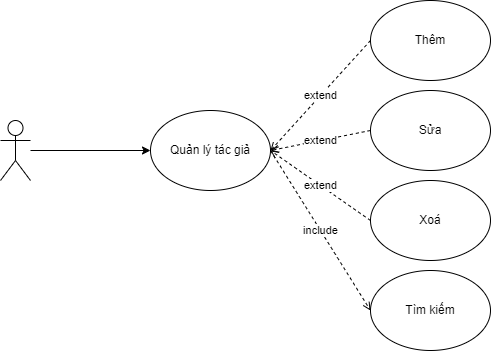

The diagram above was exported from draw.io. Its source (the exported page's mxGraphModel, read from the mxfile embedded in the PNG):
<mxGraphModel dx="1096" dy="742" grid="1" gridSize="10" guides="1" tooltips="1" connect="1" arrows="1" fold="1" page="1" pageScale="1" pageWidth="850" pageHeight="1100" math="0" shadow="0">
  <root>
    <mxCell id="0" />
    <mxCell id="1" parent="0" />
    <mxCell id="11" style="edgeStyle=none;html=1;entryX=0;entryY=0.5;entryDx=0;entryDy=0;" parent="1" source="2" target="10" edge="1">
      <mxGeometry relative="1" as="geometry" />
    </mxCell>
    <mxCell id="2" value="" style="shape=umlActor;verticalLabelPosition=bottom;verticalAlign=top;html=1;outlineConnect=0;" parent="1" vertex="1">
      <mxGeometry x="110" y="320" width="30" height="60" as="geometry" />
    </mxCell>
    <mxCell id="24" value="extend" style="edgeStyle=none;html=1;exitX=0;exitY=0.5;exitDx=0;exitDy=0;dashed=1;strokeWidth=1;endArrow=open;endFill=0;" parent="1" source="3" edge="1">
      <mxGeometry relative="1" as="geometry">
        <mxPoint x="380" y="350" as="targetPoint" />
      </mxGeometry>
    </mxCell>
    <mxCell id="3" value="Thêm" style="ellipse;whiteSpace=wrap;html=1;" parent="1" vertex="1">
      <mxGeometry x="480" y="200" width="120" height="80" as="geometry" />
    </mxCell>
    <mxCell id="23" value="extend" style="edgeStyle=none;html=1;exitX=0;exitY=0.5;exitDx=0;exitDy=0;dashed=1;strokeWidth=1;endArrow=open;endFill=0;" parent="1" source="4" edge="1">
      <mxGeometry relative="1" as="geometry">
        <mxPoint x="380" y="350" as="targetPoint" />
      </mxGeometry>
    </mxCell>
    <mxCell id="4" value="Sửa" style="ellipse;whiteSpace=wrap;html=1;" parent="1" vertex="1">
      <mxGeometry x="480" y="290" width="120" height="80" as="geometry" />
    </mxCell>
    <mxCell id="25" value="extend" style="edgeStyle=none;html=1;exitX=0;exitY=0.5;exitDx=0;exitDy=0;dashed=1;strokeWidth=1;endArrow=open;endFill=0;" parent="1" source="5" edge="1">
      <mxGeometry relative="1" as="geometry">
        <mxPoint x="380" y="350" as="targetPoint" />
      </mxGeometry>
    </mxCell>
    <mxCell id="5" value="Xoá" style="ellipse;whiteSpace=wrap;html=1;" parent="1" vertex="1">
      <mxGeometry x="480" y="380" width="120" height="80" as="geometry" />
    </mxCell>
    <mxCell id="26" value="include" style="edgeStyle=none;html=1;exitX=1;exitY=0.5;exitDx=0;exitDy=0;entryX=0;entryY=0.5;entryDx=0;entryDy=0;dashed=1;strokeWidth=1;endArrow=open;endFill=0;" parent="1" source="10" target="12" edge="1">
      <mxGeometry relative="1" as="geometry" />
    </mxCell>
    <mxCell id="10" value="Quản lý tác giả" style="ellipse;whiteSpace=wrap;html=1;" parent="1" vertex="1">
      <mxGeometry x="260" y="310" width="120" height="80" as="geometry" />
    </mxCell>
    <mxCell id="12" value="Tìm kiếm" style="ellipse;whiteSpace=wrap;html=1;" parent="1" vertex="1">
      <mxGeometry x="480" y="470" width="120" height="80" as="geometry" />
    </mxCell>
  </root>
</mxGraphModel>